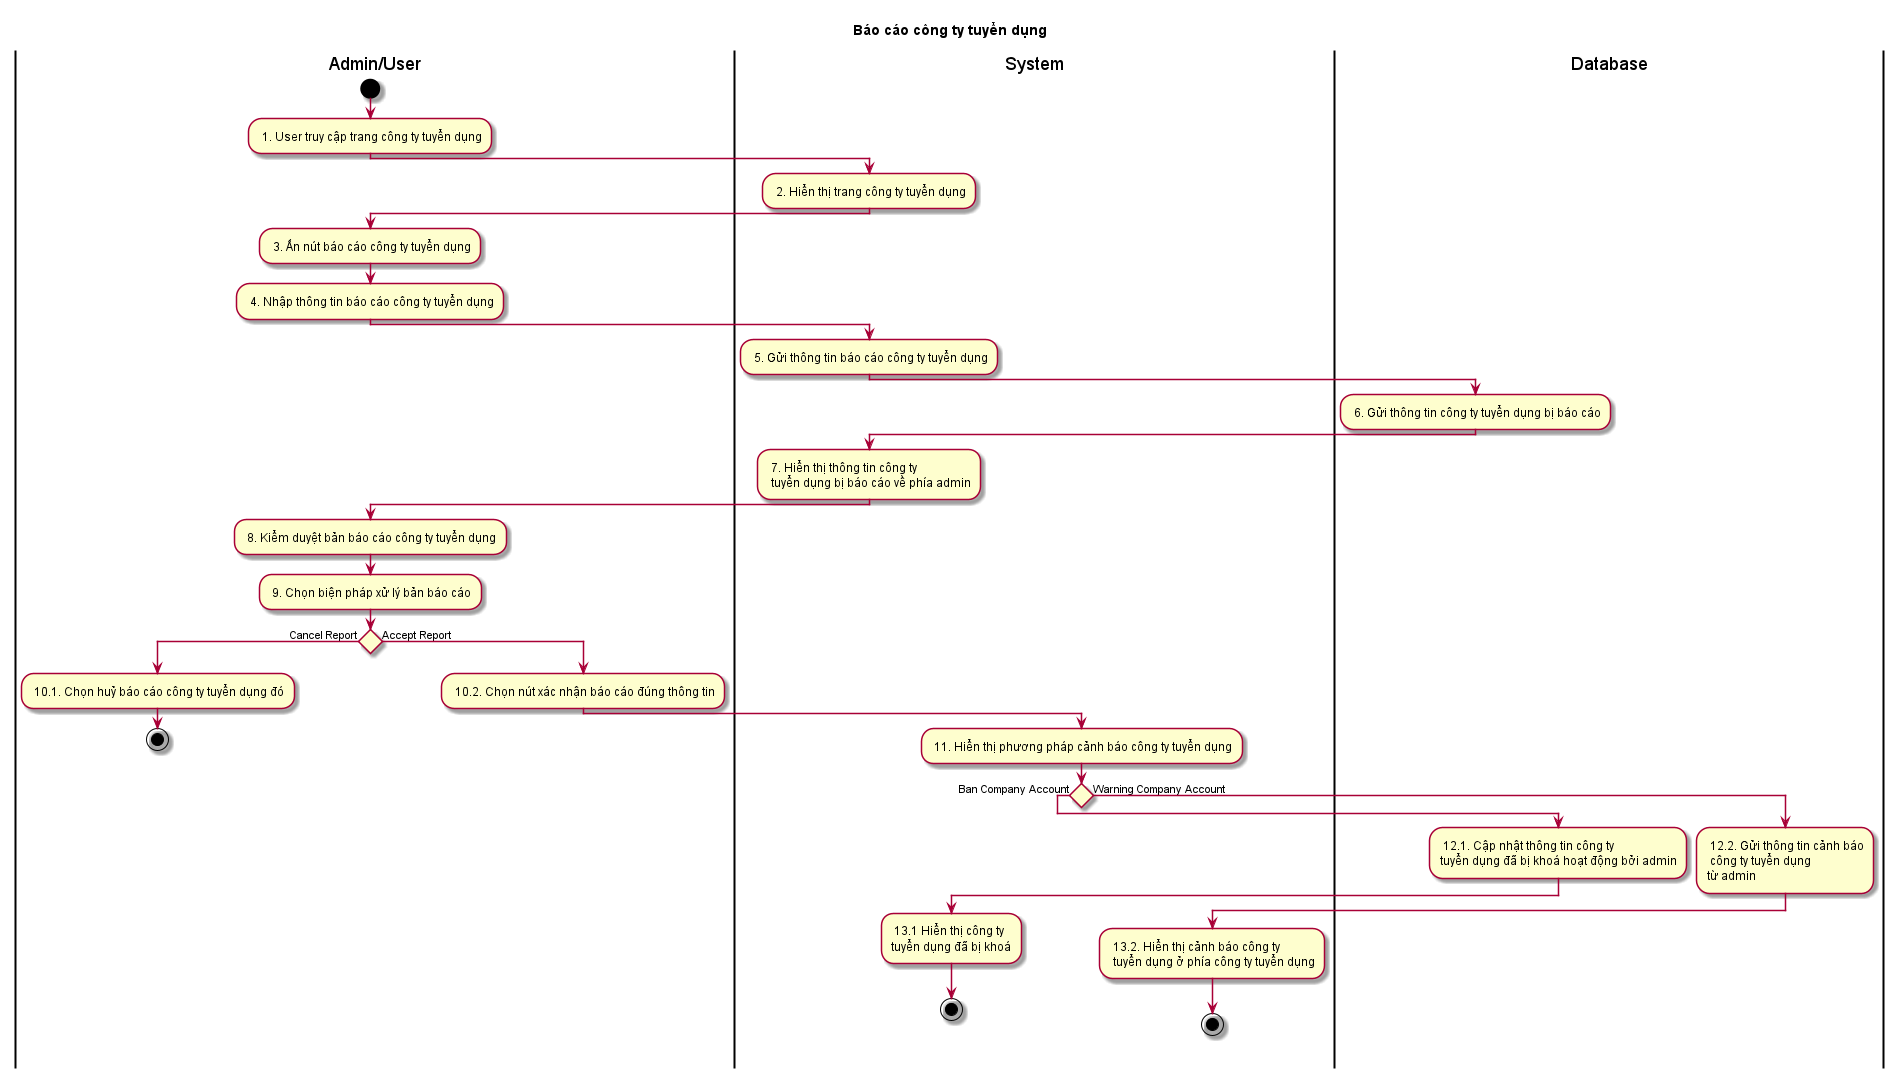

The diagram above was rendered by PlantUML. Its source (embedded in the PNG):
@startuml ActBaoCaoBaiDang
skin rose
title Báo cáo công ty tuyển dụng
|Admin/User|
start
: 1. User truy cập trang công ty tuyển dụng;
|System|
: 2. Hiển thị trang công ty tuyển dụng;
|Admin/User|
: 3. Ấn nút báo cáo công ty tuyển dụng;
: 4. Nhập thông tin báo cáo công ty tuyển dụng;
|System|
: 5. Gửi thông tin báo cáo công ty tuyển dụng;
|Database|
: 6. Gửi thông tin công ty tuyển dụng bị báo cáo;
|System|
: 7. Hiển thị thông tin công ty \n tuyển dụng bị báo cáo về phía admin;
|Admin/User|
: 8. Kiểm duyệt bản báo cáo công ty tuyển dụng;
: 9. Chọn biện pháp xử lý bản báo cáo;
if () then (Cancel Report)
: 10.1. Chọn huỷ báo cáo công ty tuyển dụng đó;
stop
else (Accept Report)
: 10.2. Chọn nút xác nhận báo cáo đúng thông tin;
|System|
: 11. Hiển thị phương pháp cảnh báo công ty tuyển dụng;
if () then (Ban Company Account)
|Database|
: 12.1. Cập nhật thông tin công ty \ntuyển dụng đã bị khoá hoạt động bởi admin;
|System|
: 13.1 Hiển thị công ty \ntuyển dụng đã bị khoá;
stop
else (Warning Company Account)
|Database|
: 12.2. Gửi thông tin cảnh báo\n công ty tuyển dụng\ntừ admin;
|System|
: 13.2. Hiển thị cảnh báo công ty\n tuyển dụng ở phía công ty tuyển dụng;
stop

@enduml